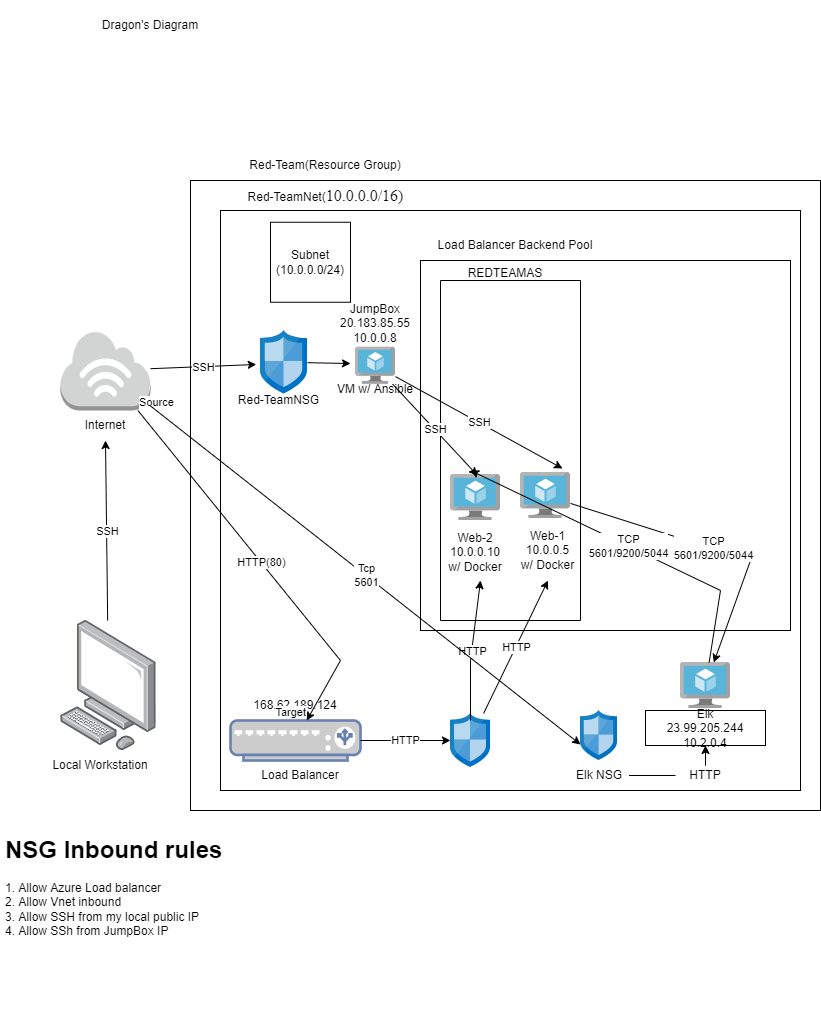

The diagram above was exported from draw.io. Its source (the exported page's mxGraphModel, read from the mxfile embedded in the PNG):
<mxGraphModel dx="1352" dy="1123" grid="1" gridSize="10" guides="1" tooltips="1" connect="1" arrows="1" fold="1" page="1" pageScale="1" pageWidth="850" pageHeight="1100" math="0" shadow="0">
  <root>
    <mxCell id="0" />
    <mxCell id="1" parent="0" />
    <mxCell id="pgmR7E07OqO8CwAa2_yt-1" value="" style="whiteSpace=wrap;html=1;aspect=fixed;" vertex="1" parent="1">
      <mxGeometry x="210" y="200" width="630" height="630" as="geometry" />
    </mxCell>
    <mxCell id="pgmR7E07OqO8CwAa2_yt-2" value="Red-Team(Resource Group)" style="text;html=1;strokeColor=none;fillColor=none;align=center;verticalAlign=middle;whiteSpace=wrap;rounded=0;" vertex="1" parent="1">
      <mxGeometry x="240" y="170" width="210" height="30" as="geometry" />
    </mxCell>
    <mxCell id="pgmR7E07OqO8CwAa2_yt-4" value="&lt;div&gt;&lt;span&gt;Red-TeamNet(&lt;font face=&quot;Times New Roman&quot; size=&quot;3&quot;&gt;10.0.0.0/16)&lt;/font&gt;&lt;/span&gt;&lt;/div&gt;" style="text;html=1;strokeColor=none;fillColor=none;align=center;verticalAlign=middle;whiteSpace=wrap;rounded=0;" vertex="1" parent="1">
      <mxGeometry x="210" y="200" width="271" height="30" as="geometry" />
    </mxCell>
    <mxCell id="pgmR7E07OqO8CwAa2_yt-5" value="" style="verticalLabelPosition=bottom;html=1;verticalAlign=top;align=center;strokeColor=none;fillColor=#00BEF2;shape=mxgraph.azure.virtual_network;pointerEvents=1;" vertex="1" parent="1">
      <mxGeometry x="400" y="280" width="50" height="27.500000000000004" as="geometry" />
    </mxCell>
    <mxCell id="pgmR7E07OqO8CwAa2_yt-6" value="Subnet(Default)(10.0.0.0/24)" style="text;html=1;strokeColor=none;fillColor=none;align=center;verticalAlign=middle;whiteSpace=wrap;rounded=0;" vertex="1" parent="1">
      <mxGeometry x="392" y="277.5" width="290" height="30" as="geometry" />
    </mxCell>
    <mxCell id="pgmR7E07OqO8CwAa2_yt-14" value="" style="whiteSpace=wrap;html=1;aspect=fixed;" vertex="1" parent="1">
      <mxGeometry x="240" y="230" width="580" height="580" as="geometry" />
    </mxCell>
    <mxCell id="pgmR7E07OqO8CwAa2_yt-16" value="" style="outlineConnect=0;dashed=0;verticalLabelPosition=bottom;verticalAlign=top;align=center;html=1;shape=mxgraph.aws3.internet_3;fillColor=#D2D3D3;gradientColor=none;" vertex="1" parent="1">
      <mxGeometry x="80" y="350" width="90" height="80" as="geometry" />
    </mxCell>
    <mxCell id="pgmR7E07OqO8CwAa2_yt-17" value="" style="points=[];aspect=fixed;html=1;align=center;shadow=0;dashed=0;image;image=img/lib/allied_telesis/computer_and_terminals/Personal_Computer.svg;" vertex="1" parent="1">
      <mxGeometry x="80" y="640" width="95.92" height="130" as="geometry" />
    </mxCell>
    <mxCell id="pgmR7E07OqO8CwAa2_yt-18" value="Local Workstation" style="text;html=1;strokeColor=none;fillColor=none;align=center;verticalAlign=middle;whiteSpace=wrap;rounded=0;" vertex="1" parent="1">
      <mxGeometry x="50" y="770" width="140" height="30" as="geometry" />
    </mxCell>
    <mxCell id="pgmR7E07OqO8CwAa2_yt-19" value="Internet" style="text;html=1;strokeColor=none;fillColor=none;align=center;verticalAlign=middle;whiteSpace=wrap;rounded=0;" vertex="1" parent="1">
      <mxGeometry x="80" y="430" width="90" height="30" as="geometry" />
    </mxCell>
    <mxCell id="pgmR7E07OqO8CwAa2_yt-20" value="" style="endArrow=classic;html=1;rounded=0;entryX=0.5;entryY=1;entryDx=0;entryDy=0;" edge="1" parent="1" source="pgmR7E07OqO8CwAa2_yt-17" target="pgmR7E07OqO8CwAa2_yt-19">
      <mxGeometry relative="1" as="geometry">
        <mxPoint x="70" y="560" as="sourcePoint" />
        <mxPoint x="170" y="560" as="targetPoint" />
      </mxGeometry>
    </mxCell>
    <mxCell id="pgmR7E07OqO8CwAa2_yt-21" value="SSH" style="edgeLabel;resizable=0;html=1;align=center;verticalAlign=middle;" connectable="0" vertex="1" parent="pgmR7E07OqO8CwAa2_yt-20">
      <mxGeometry relative="1" as="geometry" />
    </mxCell>
    <mxCell id="pgmR7E07OqO8CwAa2_yt-23" value="" style="fontColor=#0066CC;verticalAlign=top;verticalLabelPosition=bottom;labelPosition=center;align=center;html=1;outlineConnect=0;fillColor=#CCCCCC;strokeColor=#6881B3;gradientColor=none;gradientDirection=north;strokeWidth=2;shape=mxgraph.networks.load_balancer;" vertex="1" parent="1">
      <mxGeometry x="250" y="740" width="130" height="40" as="geometry" />
    </mxCell>
    <mxCell id="pgmR7E07OqO8CwAa2_yt-24" value="Load Balancer" style="text;html=1;strokeColor=none;fillColor=none;align=center;verticalAlign=middle;whiteSpace=wrap;rounded=0;" vertex="1" parent="1">
      <mxGeometry x="260" y="780" width="120" height="30" as="geometry" />
    </mxCell>
    <mxCell id="pgmR7E07OqO8CwAa2_yt-25" value="168.62.189.124" style="text;html=1;strokeColor=none;fillColor=none;align=center;verticalAlign=middle;whiteSpace=wrap;rounded=0;" vertex="1" parent="1">
      <mxGeometry x="240" y="710" width="150" height="30" as="geometry" />
    </mxCell>
    <mxCell id="pgmR7E07OqO8CwAa2_yt-26" value="" style="endArrow=classic;html=1;rounded=0;" edge="1" parent="1" source="pgmR7E07OqO8CwAa2_yt-16" target="pgmR7E07OqO8CwAa2_yt-23">
      <mxGeometry relative="1" as="geometry">
        <mxPoint x="340" y="450" as="sourcePoint" />
        <mxPoint x="500" y="450" as="targetPoint" />
        <Array as="points">
          <mxPoint x="360" y="680" />
        </Array>
      </mxGeometry>
    </mxCell>
    <mxCell id="pgmR7E07OqO8CwAa2_yt-27" value="HTTP(80)" style="edgeLabel;resizable=0;html=1;align=center;verticalAlign=middle;" connectable="0" vertex="1" parent="pgmR7E07OqO8CwAa2_yt-26">
      <mxGeometry relative="1" as="geometry" />
    </mxCell>
    <mxCell id="pgmR7E07OqO8CwAa2_yt-28" value="Source" style="edgeLabel;resizable=0;html=1;align=left;verticalAlign=bottom;" connectable="0" vertex="1" parent="pgmR7E07OqO8CwAa2_yt-26">
      <mxGeometry x="-1" relative="1" as="geometry" />
    </mxCell>
    <mxCell id="pgmR7E07OqO8CwAa2_yt-29" value="Target" style="edgeLabel;resizable=0;html=1;align=right;verticalAlign=bottom;" connectable="0" vertex="1" parent="pgmR7E07OqO8CwAa2_yt-26">
      <mxGeometry x="1" relative="1" as="geometry" />
    </mxCell>
    <mxCell id="pgmR7E07OqO8CwAa2_yt-30" value="" style="sketch=0;aspect=fixed;html=1;points=[];align=center;image;fontSize=12;image=img/lib/mscae/Network_Security_Groups_Classic.svg;" vertex="1" parent="1">
      <mxGeometry x="280" y="350" width="47" height="63.51" as="geometry" />
    </mxCell>
    <mxCell id="pgmR7E07OqO8CwAa2_yt-31" value="" style="endArrow=classic;html=1;rounded=0;entryX=-0.09;entryY=0.535;entryDx=0;entryDy=0;entryPerimeter=0;" edge="1" parent="1" source="pgmR7E07OqO8CwAa2_yt-16" target="pgmR7E07OqO8CwAa2_yt-30">
      <mxGeometry relative="1" as="geometry">
        <mxPoint x="190" y="392.8319450800916" as="sourcePoint" />
        <mxPoint x="340" y="387.17176201373013" as="targetPoint" />
      </mxGeometry>
    </mxCell>
    <mxCell id="pgmR7E07OqO8CwAa2_yt-32" value="SSH" style="edgeLabel;resizable=0;html=1;align=center;verticalAlign=middle;" connectable="0" vertex="1" parent="pgmR7E07OqO8CwAa2_yt-31">
      <mxGeometry relative="1" as="geometry" />
    </mxCell>
    <mxCell id="pgmR7E07OqO8CwAa2_yt-33" value="Red-TeamNSG" style="text;html=1;strokeColor=none;fillColor=none;align=center;verticalAlign=middle;whiteSpace=wrap;rounded=0;" vertex="1" parent="1">
      <mxGeometry x="250" y="410" width="96.5" height="20" as="geometry" />
    </mxCell>
    <mxCell id="pgmR7E07OqO8CwAa2_yt-34" value="" style="endArrow=classic;html=1;rounded=0;" edge="1" parent="1" source="pgmR7E07OqO8CwAa2_yt-30">
      <mxGeometry width="50" height="50" relative="1" as="geometry">
        <mxPoint x="400" y="470" as="sourcePoint" />
        <mxPoint x="370" y="383.03049180327866" as="targetPoint" />
      </mxGeometry>
    </mxCell>
    <mxCell id="pgmR7E07OqO8CwAa2_yt-36" value="JumpBox&lt;br&gt;20.183.85.55&lt;br&gt;10.0.0.8" style="text;html=1;strokeColor=none;fillColor=none;align=center;verticalAlign=middle;whiteSpace=wrap;rounded=0;" vertex="1" parent="1">
      <mxGeometry x="330" y="321.75" width="130" height="41.76" as="geometry" />
    </mxCell>
    <mxCell id="pgmR7E07OqO8CwAa2_yt-37" value="VM w/ Ansible" style="text;html=1;strokeColor=none;fillColor=none;align=center;verticalAlign=middle;whiteSpace=wrap;rounded=0;" vertex="1" parent="1">
      <mxGeometry x="335" y="403.51" width="120" height="10" as="geometry" />
    </mxCell>
    <mxCell id="pgmR7E07OqO8CwAa2_yt-38" value="" style="sketch=0;aspect=fixed;html=1;points=[];align=center;image;fontSize=12;image=img/lib/mscae/Network_Security_Groups_Classic.svg;" vertex="1" parent="1">
      <mxGeometry x="470" y="732.97" width="40" height="54.05" as="geometry" />
    </mxCell>
    <mxCell id="pgmR7E07OqO8CwAa2_yt-39" value="" style="endArrow=classic;html=1;rounded=0;exitX=1;exitY=0.5;exitDx=0;exitDy=0;exitPerimeter=0;" edge="1" parent="1" source="pgmR7E07OqO8CwAa2_yt-23" target="pgmR7E07OqO8CwAa2_yt-38">
      <mxGeometry relative="1" as="geometry">
        <mxPoint x="370" y="430" as="sourcePoint" />
        <mxPoint x="470" y="430" as="targetPoint" />
      </mxGeometry>
    </mxCell>
    <mxCell id="pgmR7E07OqO8CwAa2_yt-40" value="HTTP" style="edgeLabel;resizable=0;html=1;align=center;verticalAlign=middle;" connectable="0" vertex="1" parent="pgmR7E07OqO8CwAa2_yt-39">
      <mxGeometry relative="1" as="geometry" />
    </mxCell>
    <mxCell id="pgmR7E07OqO8CwAa2_yt-41" value="" style="whiteSpace=wrap;html=1;aspect=fixed;" vertex="1" parent="1">
      <mxGeometry x="440" y="280" width="370" height="370" as="geometry" />
    </mxCell>
    <mxCell id="pgmR7E07OqO8CwAa2_yt-43" value="Load Balancer Backend Pool" style="text;html=1;strokeColor=none;fillColor=none;align=center;verticalAlign=middle;whiteSpace=wrap;rounded=0;" vertex="1" parent="1">
      <mxGeometry x="440" y="250" width="190" height="30" as="geometry" />
    </mxCell>
    <mxCell id="pgmR7E07OqO8CwAa2_yt-44" value="" style="sketch=0;aspect=fixed;html=1;points=[];align=center;image;fontSize=12;image=img/lib/mscae/Virtual_Machine.svg;" vertex="1" parent="1">
      <mxGeometry x="375" y="366.71" width="40" height="36.8" as="geometry" />
    </mxCell>
    <mxCell id="pgmR7E07OqO8CwAa2_yt-52" value="" style="rounded=0;whiteSpace=wrap;html=1;direction=south;" vertex="1" parent="1">
      <mxGeometry x="460" y="300" width="140" height="340" as="geometry" />
    </mxCell>
    <mxCell id="pgmR7E07OqO8CwAa2_yt-53" value="REDTEAMAS" style="text;html=1;strokeColor=none;fillColor=none;align=center;verticalAlign=middle;whiteSpace=wrap;rounded=0;" vertex="1" parent="1">
      <mxGeometry x="460" y="277.5" width="130" height="30" as="geometry" />
    </mxCell>
    <mxCell id="pgmR7E07OqO8CwAa2_yt-54" value="" style="sketch=0;aspect=fixed;html=1;points=[];align=center;image;fontSize=12;image=img/lib/mscae/Virtual_Machine.svg;" vertex="1" parent="1">
      <mxGeometry x="540" y="492" width="50" height="46" as="geometry" />
    </mxCell>
    <mxCell id="pgmR7E07OqO8CwAa2_yt-55" value="" style="sketch=0;aspect=fixed;html=1;points=[];align=center;image;fontSize=12;image=img/lib/mscae/Virtual_Machine.svg;" vertex="1" parent="1">
      <mxGeometry x="470" y="494" width="50" height="46" as="geometry" />
    </mxCell>
    <mxCell id="pgmR7E07OqO8CwAa2_yt-56" value="Web-2&lt;br&gt;10.0.0.10&lt;br&gt;w/ Docker" style="text;html=1;strokeColor=none;fillColor=none;align=center;verticalAlign=middle;whiteSpace=wrap;rounded=0;" vertex="1" parent="1">
      <mxGeometry x="460" y="543" width="70" height="57" as="geometry" />
    </mxCell>
    <mxCell id="pgmR7E07OqO8CwAa2_yt-57" value="Web-1&lt;br&gt;10.0.0.5&lt;br&gt;w/ Docker" style="text;html=1;strokeColor=none;fillColor=none;align=center;verticalAlign=middle;whiteSpace=wrap;rounded=0;" vertex="1" parent="1">
      <mxGeometry x="535" y="540" width="65" height="60" as="geometry" />
    </mxCell>
    <mxCell id="pgmR7E07OqO8CwAa2_yt-64" value="" style="endArrow=classic;html=1;rounded=0;exitX=0.5;exitY=0.13;exitDx=0;exitDy=0;exitPerimeter=0;" edge="1" parent="1" source="pgmR7E07OqO8CwAa2_yt-38">
      <mxGeometry relative="1" as="geometry">
        <mxPoint x="370" y="390" as="sourcePoint" />
        <mxPoint x="500" y="600" as="targetPoint" />
        <Array as="points">
          <mxPoint x="490" y="680" />
        </Array>
      </mxGeometry>
    </mxCell>
    <mxCell id="pgmR7E07OqO8CwAa2_yt-65" value="HTTP" style="edgeLabel;resizable=0;html=1;align=center;verticalAlign=middle;" connectable="0" vertex="1" parent="pgmR7E07OqO8CwAa2_yt-64">
      <mxGeometry relative="1" as="geometry" />
    </mxCell>
    <mxCell id="pgmR7E07OqO8CwAa2_yt-66" value="" style="endArrow=classic;html=1;rounded=0;entryX=0.5;entryY=1;entryDx=0;entryDy=0;" edge="1" parent="1" source="pgmR7E07OqO8CwAa2_yt-38" target="pgmR7E07OqO8CwAa2_yt-57">
      <mxGeometry relative="1" as="geometry">
        <mxPoint x="370" y="390" as="sourcePoint" />
        <mxPoint x="470" y="390" as="targetPoint" />
      </mxGeometry>
    </mxCell>
    <mxCell id="pgmR7E07OqO8CwAa2_yt-67" value="HTTP" style="edgeLabel;resizable=0;html=1;align=center;verticalAlign=middle;" connectable="0" vertex="1" parent="pgmR7E07OqO8CwAa2_yt-66">
      <mxGeometry relative="1" as="geometry" />
    </mxCell>
    <mxCell id="pgmR7E07OqO8CwAa2_yt-68" value="Subnet&lt;br&gt;(10.0.0.0/24)" style="whiteSpace=wrap;html=1;aspect=fixed;" vertex="1" parent="1">
      <mxGeometry x="290" y="241.75" width="80" height="80" as="geometry" />
    </mxCell>
    <mxCell id="pgmR7E07OqO8CwAa2_yt-70" value="" style="endArrow=classic;html=1;rounded=0;entryX=0.84;entryY=-0.087;entryDx=0;entryDy=0;entryPerimeter=0;" edge="1" parent="1" source="pgmR7E07OqO8CwAa2_yt-44" target="pgmR7E07OqO8CwAa2_yt-54">
      <mxGeometry relative="1" as="geometry">
        <mxPoint x="370" y="370" as="sourcePoint" />
        <mxPoint x="470" y="370" as="targetPoint" />
      </mxGeometry>
    </mxCell>
    <mxCell id="pgmR7E07OqO8CwAa2_yt-71" value="SSH" style="edgeLabel;resizable=0;html=1;align=center;verticalAlign=middle;" connectable="0" vertex="1" parent="pgmR7E07OqO8CwAa2_yt-70">
      <mxGeometry relative="1" as="geometry" />
    </mxCell>
    <mxCell id="pgmR7E07OqO8CwAa2_yt-72" value="" style="endArrow=classic;html=1;rounded=0;entryX=0.54;entryY=0.022;entryDx=0;entryDy=0;entryPerimeter=0;" edge="1" parent="1" source="pgmR7E07OqO8CwAa2_yt-44" target="pgmR7E07OqO8CwAa2_yt-55">
      <mxGeometry relative="1" as="geometry">
        <mxPoint x="370" y="370" as="sourcePoint" />
        <mxPoint x="470" y="370" as="targetPoint" />
      </mxGeometry>
    </mxCell>
    <mxCell id="pgmR7E07OqO8CwAa2_yt-73" value="SSH" style="edgeLabel;resizable=0;html=1;align=center;verticalAlign=middle;" connectable="0" vertex="1" parent="pgmR7E07OqO8CwAa2_yt-72">
      <mxGeometry relative="1" as="geometry" />
    </mxCell>
    <mxCell id="pgmR7E07OqO8CwAa2_yt-74" value="Dragon's Diagram" style="text;html=1;strokeColor=none;fillColor=none;align=center;verticalAlign=middle;whiteSpace=wrap;rounded=0;" vertex="1" parent="1">
      <mxGeometry x="30" y="20" width="280" height="50" as="geometry" />
    </mxCell>
    <mxCell id="pgmR7E07OqO8CwAa2_yt-75" value="&lt;h1&gt;NSG Inbound rules&lt;/h1&gt;&lt;div&gt;1. Allow Azure Load balancer&lt;/div&gt;&lt;div&gt;2. Allow Vnet inbound&lt;/div&gt;&lt;div&gt;3. Allow SSH from my local public IP&lt;/div&gt;&lt;div&gt;4. Allow SSh from JumpBox IP&lt;/div&gt;&lt;div&gt;&lt;br&gt;&lt;/div&gt;" style="text;html=1;strokeColor=none;fillColor=none;spacing=5;spacingTop=-20;whiteSpace=wrap;overflow=hidden;rounded=0;" vertex="1" parent="1">
      <mxGeometry x="20" y="850" width="330" height="200" as="geometry" />
    </mxCell>
    <mxCell id="pgmR7E07OqO8CwAa2_yt-76" value="" style="sketch=0;aspect=fixed;html=1;points=[];align=center;image;fontSize=12;image=img/lib/mscae/Virtual_Machine.svg;" vertex="1" parent="1">
      <mxGeometry x="700" y="682" width="50" height="46" as="geometry" />
    </mxCell>
    <mxCell id="pgmR7E07OqO8CwAa2_yt-77" value="" style="sketch=0;aspect=fixed;html=1;points=[];align=center;image;fontSize=12;image=img/lib/mscae/Network_Security_Groups_Classic.svg;" vertex="1" parent="1">
      <mxGeometry x="600" y="730" width="37" height="50" as="geometry" />
    </mxCell>
    <mxCell id="pgmR7E07OqO8CwAa2_yt-80" value="" style="edgeStyle=orthogonalEdgeStyle;rounded=0;orthogonalLoop=1;jettySize=auto;html=1;startArrow=none;" edge="1" parent="1" source="pgmR7E07OqO8CwAa2_yt-83" target="pgmR7E07OqO8CwAa2_yt-79">
      <mxGeometry relative="1" as="geometry" />
    </mxCell>
    <mxCell id="pgmR7E07OqO8CwAa2_yt-78" value="Elk NSG" style="text;html=1;strokeColor=none;fillColor=none;align=center;verticalAlign=middle;whiteSpace=wrap;rounded=0;" vertex="1" parent="1">
      <mxGeometry x="588.5" y="780" width="60" height="30" as="geometry" />
    </mxCell>
    <mxCell id="pgmR7E07OqO8CwAa2_yt-79" value="Elk&lt;br&gt;23.99.205.244&lt;br&gt;10.2.0.4" style="whiteSpace=wrap;html=1;" vertex="1" parent="1">
      <mxGeometry x="665" y="730" width="120" height="35" as="geometry" />
    </mxCell>
    <mxCell id="pgmR7E07OqO8CwAa2_yt-81" value="" style="endArrow=classic;html=1;rounded=0;entryX=0;entryY=0.68;entryDx=0;entryDy=0;entryPerimeter=0;" edge="1" parent="1" source="pgmR7E07OqO8CwAa2_yt-16" target="pgmR7E07OqO8CwAa2_yt-77">
      <mxGeometry relative="1" as="geometry">
        <mxPoint x="360" y="490" as="sourcePoint" />
        <mxPoint x="460" y="490" as="targetPoint" />
      </mxGeometry>
    </mxCell>
    <mxCell id="pgmR7E07OqO8CwAa2_yt-82" value="Tcp&lt;br&gt;5601" style="edgeLabel;resizable=0;html=1;align=center;verticalAlign=middle;" connectable="0" vertex="1" parent="pgmR7E07OqO8CwAa2_yt-81">
      <mxGeometry relative="1" as="geometry" />
    </mxCell>
    <mxCell id="pgmR7E07OqO8CwAa2_yt-83" value="HTTP" style="text;html=1;strokeColor=none;fillColor=none;align=center;verticalAlign=middle;whiteSpace=wrap;rounded=0;" vertex="1" parent="1">
      <mxGeometry x="695" y="780" width="60" height="30" as="geometry" />
    </mxCell>
    <mxCell id="pgmR7E07OqO8CwAa2_yt-84" value="" style="edgeStyle=orthogonalEdgeStyle;rounded=0;orthogonalLoop=1;jettySize=auto;html=1;endArrow=none;" edge="1" parent="1" source="pgmR7E07OqO8CwAa2_yt-78" target="pgmR7E07OqO8CwAa2_yt-83">
      <mxGeometry relative="1" as="geometry">
        <mxPoint x="648.5" y="795" as="sourcePoint" />
        <mxPoint x="725" y="745" as="targetPoint" />
      </mxGeometry>
    </mxCell>
    <mxCell id="pgmR7E07OqO8CwAa2_yt-85" value="" style="endArrow=classic;html=1;rounded=0;" edge="1" parent="1" source="pgmR7E07OqO8CwAa2_yt-54" target="pgmR7E07OqO8CwAa2_yt-76">
      <mxGeometry relative="1" as="geometry">
        <mxPoint x="665" y="580" as="sourcePoint" />
        <mxPoint x="765" y="580" as="targetPoint" />
        <Array as="points">
          <mxPoint x="770" y="580" />
        </Array>
      </mxGeometry>
    </mxCell>
    <mxCell id="pgmR7E07OqO8CwAa2_yt-86" value="TCP&lt;br&gt;5601/9200/5044" style="edgeLabel;resizable=0;html=1;align=center;verticalAlign=middle;" connectable="0" vertex="1" parent="pgmR7E07OqO8CwAa2_yt-85">
      <mxGeometry relative="1" as="geometry" />
    </mxCell>
    <mxCell id="pgmR7E07OqO8CwAa2_yt-87" value="" style="endArrow=classic;html=1;rounded=0;" edge="1" parent="1" source="pgmR7E07OqO8CwAa2_yt-76">
      <mxGeometry relative="1" as="geometry">
        <mxPoint x="330" y="490" as="sourcePoint" />
        <mxPoint x="490" y="490" as="targetPoint" />
        <Array as="points">
          <mxPoint x="740" y="610" />
        </Array>
      </mxGeometry>
    </mxCell>
    <mxCell id="pgmR7E07OqO8CwAa2_yt-88" value="TCP&lt;br&gt;5601/9200/5044" style="edgeLabel;resizable=0;html=1;align=center;verticalAlign=middle;" connectable="0" vertex="1" parent="pgmR7E07OqO8CwAa2_yt-87">
      <mxGeometry relative="1" as="geometry" />
    </mxCell>
  </root>
</mxGraphModel>